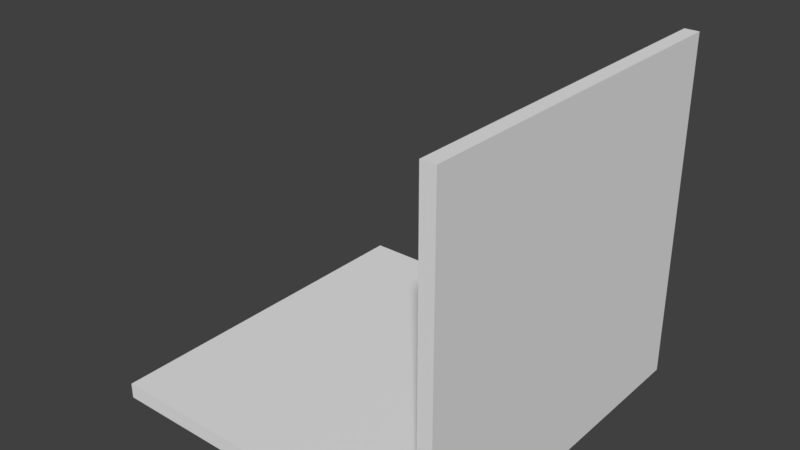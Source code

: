 # Source: CorridorT.blend  (saved by Blender 2.78.0; exported with 4.5.12 LTS)
import bpy
from mathutils import Matrix  # noqa: F401  (used for matrix-valued properties, if any)

bpy.ops.wm.read_factory_settings(use_empty=True)
scene = bpy.context.scene
scene.name = 'Scene'

# ---- collections
col_collection_1 = bpy.data.collections.new('Collection 1'); scene.collection.children.link(col_collection_1)

# ---- world
world_world = bpy.data.worlds.new('World'); scene.world = world_world
world_world.color = (0.05088, 0.05088, 0.05088)
world_world.use_sun_shadow = False
world_world.sun_shadow_jitter_overblur = 0.0
world_world.cycles.sampling_method = 'MANUAL'

# ---- meshes
me_cube_001 = bpy.data.meshes.new('Cube.001')
me_cube_001.from_pydata([(-1.0, -1.0, -1.0), (-1.0, 1.0, -1.0), (1.0, -1.0, -1.0), (1.0, 1.0, -1.0), (-1.0, -1.0, -0.913), (-1.0, 1.0, -0.913), (1.0, 1.0, 0.913), (1.0, 1.0, -0.913), (1.0, -1.0, 0.913), (1.0, -1.0, -0.913), (0.9213, 1.0, -1.0), (-0.9213, 1.0, -1.0), (-0.9213, -1.0, -1.0), (0.9213, -1.0, -1.0), (0.9213, -1.0, -0.913), (-0.9213, -1.0, -0.913), (0.9213, -1.0, 0.913), (-0.9213, 1.0, -0.913), (0.9213, 1.0, -0.913), (0.9213, 1.0, 0.913), (-1.0, -0.9192, -1.0), (1.0, -0.9192, -1.0), (1.0, -0.9192, -0.913), (1.0, -0.9192, 0.913), (-1.0, -0.9192, -0.913), (0.9213, -0.9192, -0.913), (-0.9213, -0.9192, -0.913), (-0.9213, -0.9192, -1.0), (0.9213, -0.9192, -1.0), (0.9213, -0.9192, 0.913)], [], [(25, 29, 19, 18), (28, 21, 2, 13), (12, 15, 4, 0), (21, 22, 9, 2), (22, 23, 8, 9), (10, 18, 7, 3), (18, 19, 6, 7), (20, 24, 5, 1), (1, 5, 17, 11), (11, 17, 18, 10), (9, 8, 16, 14), (25, 18, 17, 26), (2, 9, 14, 13), (13, 14, 15, 12), (20, 27, 12, 0), (27, 28, 13, 12), (23, 6, 19, 29), (8, 23, 29, 16), (11, 10, 28, 27), (1, 11, 27, 20), (24, 26, 17, 5), (0, 4, 24, 20), (7, 6, 23, 22), (3, 7, 22, 21), (10, 3, 21, 28), (15, 26, 24, 4), (15, 14, 25, 26), (14, 16, 29, 25)])
me_cube_001.use_remesh_preserve_volume = False
me_cube_001.use_remesh_preserve_attributes = False
me_cube_001.use_mirror_vertex_groups = False
me_cube_001.update()

# ---- objects
ob_cube = bpy.data.objects.new('Cube', me_cube_001)

# ---- transforms, parenting, visibility, modifiers, constraints
ob_cube.location = (1.0, 1.0, 1.0)
ob_cube.lineart.crease_threshold = 0.0

# ---- collection membership
col_collection_1.objects.link(ob_cube)

# ---- scene / render settings (as saved in the file)
scene.frame_start = 1; scene.frame_end = 250; scene.frame_set(1)
scene.render.engine = 'BLENDER_EEVEE_NEXT'
scene.render.resolution_percentage = 50
scene.render.dither_intensity = 0.0
scene.cycles.use_denoising = False
scene.cycles.samples = 128
scene.cycles.sampling_pattern = 'TABULATED_SOBOL'
scene.cycles.light_sampling_threshold = 0.0
scene.cycles.use_adaptive_sampling = False
scene.cycles.use_light_tree = False
scene.cycles.blur_glossy = 0.0
scene.cycles.sample_clamp_indirect = 0.0
scene.view_settings.view_transform = 'Standard'
bpy.context.view_layer.update()

# ---- added for rendering (the .blend has no active camera and no usable light): camera, sun
cam_auto = bpy.data.cameras.new('AutoCamera')
cam_auto.lens = 50.0
cam_auto.sensor_width = 36.0
cam_auto.clip_end = 1000.0
ob_auto_camera = bpy.data.objects.new('AutoCamera', cam_auto)
scene.collection.objects.link(ob_auto_camera)
ob_auto_camera.location = (4.15927, -2.79113, 3.48391)
ob_auto_camera.rotation_euler = (1.09748, -7.21219e-08, 0.694738)
scene.camera = ob_auto_camera
light_auto_sun = bpy.data.lights.new('AutoSun', 'SUN')
light_auto_sun.energy = 3.0
light_auto_sun.angle = 0.0523599
ob_auto_sun = bpy.data.objects.new('AutoSun', light_auto_sun)
scene.collection.objects.link(ob_auto_sun)
ob_auto_sun.rotation_euler = (0.872665, 0.174533, 0.523599)
bpy.context.view_layer.update()
